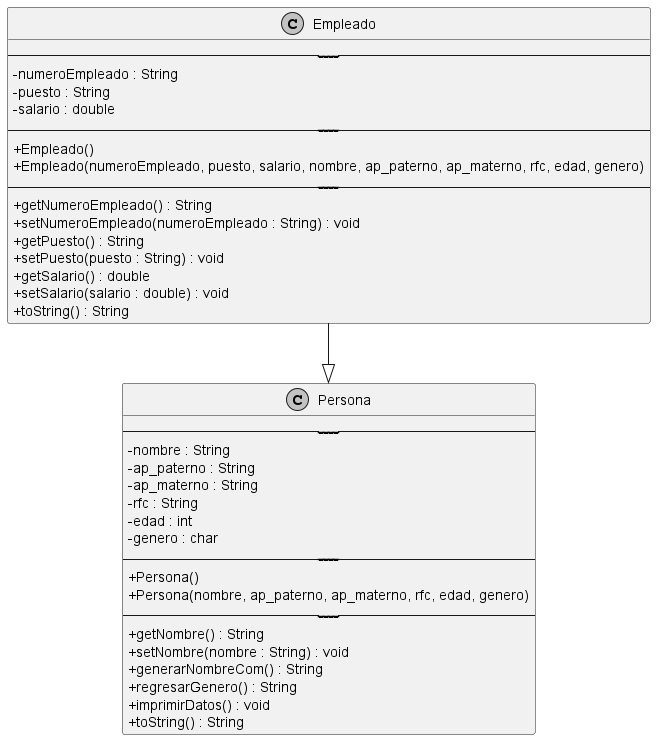

The diagram above was rendered by PlantUML. Its source (embedded in the PNG):
@startuml

skinparam classAttributeIconSize 0
skinparam monochrome true

class Persona {
------------------------
- nombre : String
- ap_paterno : String
- ap_materno : String
- rfc : String
- edad : int
- genero : char
------------------------
+ Persona()
+ Persona(nombre, ap_paterno, ap_materno, rfc, edad, genero)
------------------------
+ getNombre() : String
+ setNombre(nombre : String) : void
+ generarNombreCom() : String
+ regresarGenero() : String
+ imprimirDatos() : void
+ toString() : String
}

class Empleado {
------------------------
- numeroEmpleado : String
- puesto : String
- salario : double
------------------------
+ Empleado()
+ Empleado(numeroEmpleado, puesto, salario, nombre, ap_paterno, ap_materno, rfc, edad, genero)
------------------------
+ getNumeroEmpleado() : String
+ setNumeroEmpleado(numeroEmpleado : String) : void
+ getPuesto() : String
+ setPuesto(puesto : String) : void
+ getSalario() : double
+ setSalario(salario : double) : void
+ toString() : String
}

Empleado --|> Persona

@enduml